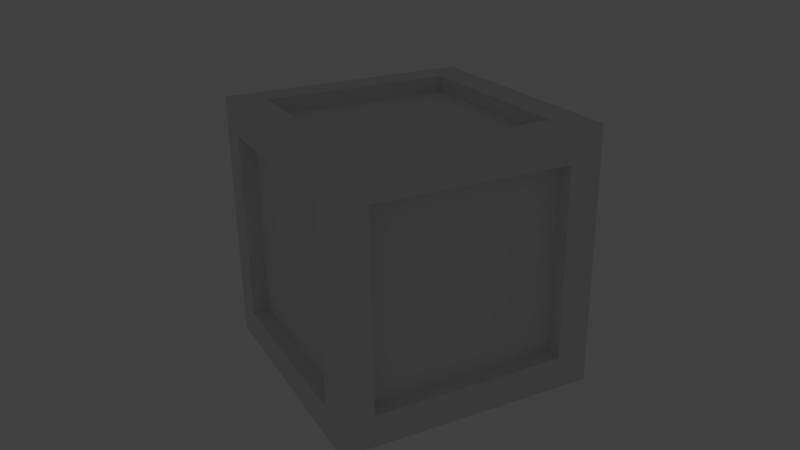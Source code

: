 # Source: crate.blend  (saved by Blender 2.61.0; exported with 4.5.12 LTS)
import bpy
from mathutils import Matrix  # noqa: F401  (used for matrix-valued properties, if any)

bpy.ops.wm.read_factory_settings(use_empty=True)
scene = bpy.context.scene
scene.name = 'Scene'

# ---- collections
col_collection_1 = bpy.data.collections.new('Collection 1'); scene.collection.children.link(col_collection_1)

# ---- materials (node trees are filled in below, after node groups)
mat_material = bpy.data.materials.new('Material')
mat_material.alpha_threshold = 0.0
mat_material.use_transparent_shadow = False
mat_material.roughness = 0.5
mat_material.line_color = (0.0, 0.0, 0.0, 1.0)
mat_material_001 = bpy.data.materials.new('Material.001')
mat_material_001.alpha_threshold = 0.0
mat_material_001.use_transparent_shadow = False
mat_material_001.roughness = 0.5
mat_material_001.line_color = (0.0, 0.0, 0.0, 1.0)

# ---- material node trees

# ---- world
world_world = bpy.data.worlds.new('World'); scene.world = world_world
world_world.color = (0.05088, 0.05088, 0.05088)
world_world.use_sun_shadow = False
world_world.sun_shadow_jitter_overblur = 0.0
world_world.cycles.sampling_method = 'MANUAL'
world_world.cycles.sample_map_resolution = 256

# ---- cameras
cam_camera = bpy.data.cameras.new('Camera')
cam_camera.clip_end = 100.0
cam_camera.lens = 35.0
cam_camera.sensor_width = 32.0
cam_camera.sensor_height = 18.0
cam_camera.ortho_scale = 7.314
cam_camera.dof.focus_distance = 0.0
cam_camera.dof.aperture_fstop = 128.0

# ---- lights
light_lamp = bpy.data.lights.new('Lamp', 'POINT')
light_lamp.transmission_factor = 0.0
light_lamp.cutoff_distance = 30.0
light_lamp.energy = 100.0
light_lamp.shadow_buffer_clip_start = 1.001
light_lamp.shadow_soft_size = 1.0
light_lamp.shadow_maximum_resolution = 0.006
light_lamp.use_absolute_resolution = True
light_lamp.cycles.use_multiple_importance_sampling = False

# ---- meshes
me_cube = bpy.data.meshes.new('Cube')
me_cube.from_pydata([(1.0, 1.0, -1.0), (1.0, -1.0, -1.0), (-1.0, -1.0, -1.0), (-1.0, 1.0, -1.0), (1.0, 1.0, 1.0), (1.0, -1.0, 1.0), (-1.0, -1.0, 1.0), (-1.0, 1.0, 1.0)], [], [(0, 1, 2, 3), (4, 7, 6, 5), (0, 4, 5, 1), (1, 5, 6, 2), (2, 6, 7, 3), (4, 0, 3, 7)])
_uv = me_cube.uv_layers.new(name='UVMap')
_uv.uv.foreach_set('vector', [0.6875, 1.0, 0.5625, 0.875, 0.6875, 0.75, 0.8125, 0.875, 0.6875, 1.0, 0.5625, 0.875, 0.6875, 0.75, 0.8125, 0.875, 0.6875, 1.0, 0.5625, 0.875, 0.6875, 0.75, 0.8125, 0.875, 0.6875, 1.0, 0.5625, 0.875, 0.6875, 0.75, 0.8125, 0.875, 0.6875, 1.0, 0.5625, 0.875, 0.6875, 0.75, 0.8125, 0.875, 0.5781, 0.4844, 0.7969, 0.4844, 0.7969, 0.7031, 0.5781, 0.7031])
me_cube.materials.append(mat_material)
me_cube.use_remesh_preserve_volume = False
me_cube.use_remesh_preserve_attributes = False
me_cube.use_mirror_vertex_groups = False
me_cube.update()
me_mesh = bpy.data.meshes.new('Mesh')
me_mesh.from_pydata([(14.0, 16.0, 16.0), (2.0, 16.0, 16.0), (2.0, 16.0, 14.0), (14.0, 16.0, 14.0), (14.0, 14.0, 16.0), (2.0, 14.0, 16.0), (2.0, 14.0, 14.0), (14.0, 14.0, 14.0), (14.0, 14.0, 14.0), (2.0, 14.0, 14.0), (2.0, 14.0, 2.0), (14.0, 14.0, 2.0), (14.0, 2.0, 14.0), (2.0, 2.0, 14.0), (2.0, 2.0, 2.0), (14.0, 2.0, 2.0), (0.0, 2.0, 14.0), (0.0, 2.0, 16.0), (2.0, 2.0, 16.0), (2.0, 2.0, 14.0), (0.0, 14.0, 14.0), (0.0, 14.0, 16.0), (2.0, 14.0, 16.0), (2.0, 14.0, 14.0), (16.0, 0.0, 16.0), (16.0, 0.0, 0.0), (14.0, 0.0, 0.0), (14.0, 0.0, 16.0), (16.0, 2.0, 16.0), (16.0, 2.0, 0.0), (14.0, 2.0, 0.0), (14.0, 2.0, 16.0), (16.0, 16.0, 0.0), (16.0, 16.0, 16.0), (14.0, 16.0, 16.0), (14.0, 16.0, 0.0), (16.0, 14.0, 0.0), (16.0, 14.0, 16.0), (14.0, 14.0, 16.0), (14.0, 14.0, 0.0), (2.0, 16.0, 0.0), (14.0, 16.0, 0.0), (14.0, 16.0, 2.0), (2.0, 16.0, 2.0), (2.0, 14.0, 0.0), (14.0, 14.0, 0.0), (14.0, 14.0, 2.0), (2.0, 14.0, 2.0), (14.0, 0.0, 0.0), (2.0, 0.0, 0.0), (2.0, 0.0, 2.0), (14.0, 0.0, 2.0), (14.0, 2.0, 0.0), (2.0, 2.0, 0.0), (2.0, 2.0, 2.0), (14.0, 2.0, 2.0), (0.0, 16.0, 16.0), (0.0, 16.0, 0.0), (2.0, 16.0, 0.0), (2.0, 16.0, 16.0), (0.0, 14.0, 16.0), (0.0, 14.0, 0.0), (2.0, 14.0, 0.0), (2.0, 14.0, 16.0), (2.0, 0.0, 16.0), (14.0, 0.0, 16.0), (14.0, 0.0, 14.0), (2.0, 0.0, 14.0), (2.0, 2.0, 16.0), (14.0, 2.0, 16.0), (14.0, 2.0, 14.0), (2.0, 2.0, 14.0), (0.0, 0.0, 0.0), (0.0, 0.0, 16.0), (2.0, 0.0, 16.0), (2.0, 0.0, 0.0), (0.0, 2.0, 0.0), (0.0, 2.0, 16.0), (2.0, 2.0, 16.0), (2.0, 2.0, 0.0), (14.0, 2.0, 16.0), (16.0, 2.0, 16.0), (16.0, 2.0, 14.0), (14.0, 2.0, 14.0), (14.0, 14.0, 16.0), (16.0, 14.0, 16.0), (16.0, 14.0, 14.0), (14.0, 14.0, 14.0), (16.0, 2.0, 2.0), (16.0, 2.0, 0.0), (14.0, 2.0, 0.0), (14.0, 2.0, 2.0), (16.0, 14.0, 2.0), (16.0, 14.0, 0.0), (14.0, 14.0, 0.0), (14.0, 14.0, 2.0), (2.0, 2.0, 0.0), (0.0, 2.0, 0.0), (0.0, 2.0, 2.0), (2.0, 2.0, 2.0), (2.0, 14.0, 0.0), (0.0, 14.0, 0.0), (0.0, 14.0, 2.0), (2.0, 14.0, 2.0)], [], [(0, 3, 2, 1), (4, 5, 6, 7), (0, 1, 5, 4), (3, 7, 6, 2), (8, 11, 10, 9), (12, 13, 14, 15), (8, 12, 15, 11), (9, 10, 14, 13), (8, 9, 13, 12), (11, 15, 14, 10), (16, 20, 23, 19), (17, 18, 22, 21), (16, 17, 21, 20), (19, 23, 22, 18), (24, 27, 26, 25), (28, 29, 30, 31), (24, 28, 31, 27), (25, 26, 30, 29), (24, 25, 29, 28), (27, 31, 30, 26), (32, 35, 34, 33), (36, 37, 38, 39), (32, 36, 39, 35), (33, 34, 38, 37), (32, 33, 37, 36), (35, 39, 38, 34), (40, 43, 42, 41), (44, 45, 46, 47), (40, 41, 45, 44), (43, 47, 46, 42), (48, 51, 50, 49), (52, 53, 54, 55), (48, 49, 53, 52), (51, 55, 54, 50), (56, 59, 58, 57), (60, 61, 62, 63), (56, 60, 63, 59), (57, 58, 62, 61), (56, 57, 61, 60), (59, 63, 62, 58), (64, 67, 66, 65), (68, 69, 70, 71), (64, 65, 69, 68), (67, 71, 70, 66), (72, 75, 74, 73), (76, 77, 78, 79), (72, 76, 79, 75), (73, 74, 78, 77), (72, 73, 77, 76), (75, 79, 78, 74), (80, 84, 87, 83), (81, 82, 86, 85), (80, 81, 85, 84), (83, 87, 86, 82), (88, 92, 95, 91), (89, 90, 94, 93), (88, 89, 93, 92), (91, 95, 94, 90), (96, 100, 103, 99), (97, 98, 102, 101), (96, 97, 101, 100), (99, 103, 102, 98)])
_uv = me_mesh.uv_layers.new(name='UVMap')
_uv.uv.foreach_set('vector', [0.2188, 0.75, 0.2188, 0.7812, 0.03125, 0.7812, 0.03125, 0.75, 0.5, 1.0, 0.3125, 1.0, 0.3125, 0.9688, 0.5, 0.9688, 0.2188, 1.0, 0.03125, 1.0, 0.03125, 0.9688, 0.2188, 0.9688, 0.5, 0.75, 0.5, 0.7812, 0.3125, 0.7812, 0.3125, 0.75, 0.03125, 0.7812, 0.03125, 0.9688, 0.2188, 0.9688, 0.2188, 0.7812, 0.2188, 0.9688, 0.03125, 0.9688, 0.03125, 0.7812, 0.2188, 0.7812, 0.03125, 0.9688, 0.03125, 0.7812, 0.2188, 0.7812, 0.2188, 0.9688, 0.2188, 0.9688, 0.03125, 0.9688, 0.03125, 0.7812, 0.2188, 0.7812, 0.2188, 0.9688, 0.03125, 0.9688, 0.03125, 0.7812, 0.2188, 0.7812, 0.03125, 0.6875, 0.03125, 0.5, 0.2188, 0.5, 0.2188, 0.6875, 0.5312, 0.7812, 0.5312, 0.9688, 0.5, 0.9688, 0.5, 0.7812, 0.0, 0.7812, 0.03125, 0.7812, 0.03125, 0.9688, 0.0, 0.9688, 0.2188, 0.7812, 0.25, 0.7812, 0.25, 0.9688, 0.2188, 0.9688, 0.3125, 0.7812, 0.3125, 0.9688, 0.2812, 0.9688, 0.2812, 0.7812, 0.25, 1.0, 0.2188, 1.0, 0.2188, 0.75, 0.25, 0.75, 0.2812, 0.75, 0.5312, 0.75, 0.5312, 0.7812, 0.2812, 0.7812, 0.25, 0.75, 0.25, 0.7812, 0.2188, 0.7812, 0.2188, 0.75, 0.0, 0.4688, 0.03125, 0.4688, 0.03125, 0.5, 0.0, 0.5, 0.0, 0.75, 0.25, 0.75, 0.25, 0.7812, 0.0, 0.7812, 0.5312, 1.0, 0.5, 1.0, 0.5, 0.75, 0.5312, 0.75, 0.25, 1.0, 0.2188, 1.0, 0.2188, 0.75, 0.25, 0.75, 0.5312, 1.0, 0.2812, 1.0, 0.2812, 0.9688, 0.5312, 0.9688, 0.0, 0.7188, 0.0, 0.6875, 0.03125, 0.6875, 0.03125, 0.7188, 0.25, 1.0, 0.2188, 1.0, 0.2188, 0.9688, 0.25, 0.9688, 0.25, 1.0, 0.0, 1.0, 0.0, 0.9688, 0.25, 0.9688, 0.5312, 1.0, 0.5, 1.0, 0.5, 0.75, 0.5312, 0.75, 0.03125, 1.0, 0.03125, 0.9688, 0.2188, 0.9688, 0.2188, 1.0, 0.5, 0.5, 0.3125, 0.5, 0.3125, 0.4688, 0.5, 0.4688, 0.2188, 0.7188, 0.03125, 0.7188, 0.03125, 0.6875, 0.2188, 0.6875, 0.5, 1.0, 0.5, 0.9688, 0.3125, 0.9688, 0.3125, 1.0, 0.2188, 0.75, 0.2188, 0.7812, 0.03125, 0.7812, 0.03125, 0.75, 0.3125, 0.6875, 0.5, 0.6875, 0.5, 0.7188, 0.3125, 0.7188, 0.03125, 0.4688, 0.2188, 0.4688, 0.2188, 0.5, 0.03125, 0.5, 0.5, 0.75, 0.5, 0.7812, 0.3125, 0.7812, 0.3125, 0.75, 0.0, 0.75, 0.03125, 0.75, 0.03125, 1.0, 0.0, 1.0, 0.5312, 1.0, 0.2812, 1.0, 0.2812, 0.9688, 0.5312, 0.9688, 0.0, 1.0, 0.0, 0.9688, 0.03125, 0.9688, 0.03125, 1.0, 0.25, 0.7188, 0.2188, 0.7188, 0.2188, 0.6875, 0.25, 0.6875, 0.25, 1.0, 0.0, 1.0, 0.0, 0.9688, 0.25, 0.9688, 0.2812, 0.75, 0.3125, 0.75, 0.3125, 1.0, 0.2812, 1.0, 0.03125, 1.0, 0.03125, 0.9688, 0.2188, 0.9688, 0.2188, 1.0, 0.3125, 0.75, 0.5, 0.75, 0.5, 0.7812, 0.3125, 0.7812, 0.03125, 0.75, 0.2188, 0.75, 0.2188, 0.7812, 0.03125, 0.7812, 0.3125, 1.0, 0.3125, 0.9688, 0.5, 0.9688, 0.5, 1.0, 0.0, 0.75, 0.03125, 0.75, 0.03125, 1.0, 0.0, 1.0, 0.2812, 0.75, 0.5312, 0.75, 0.5312, 0.7812, 0.2812, 0.7812, 0.25, 0.4688, 0.25, 0.5, 0.2188, 0.5, 0.2188, 0.4688, 0.0, 0.75, 0.03125, 0.75, 0.03125, 0.7812, 0.0, 0.7812, 0.0, 0.75, 0.25, 0.75, 0.25, 0.7812, 0.0, 0.7812, 0.2812, 0.75, 0.3125, 0.75, 0.3125, 1.0, 0.2812, 1.0, 0.5312, 0.7812, 0.5312, 0.9688, 0.5, 0.9688, 0.5, 0.7812, 0.0, 0.7812, 0.03125, 0.7812, 0.03125, 0.9688, 0.0, 0.9688, 0.2188, 0.7812, 0.25, 0.7812, 0.25, 0.9688, 0.2188, 0.9688, 0.3125, 0.7812, 0.3125, 0.9688, 0.2812, 0.9688, 0.2812, 0.7812, 0.5312, 0.7812, 0.5312, 0.9688, 0.5, 0.9688, 0.5, 0.7812, 0.0, 0.5, 0.03125, 0.5, 0.03125, 0.6875, 0.0, 0.6875, 0.2188, 0.7812, 0.25, 0.7812, 0.25, 0.9688, 0.2188, 0.9688, 0.3125, 0.5, 0.3125, 0.6875, 0.2812, 0.6875, 0.2812, 0.5, 0.5312, 0.5, 0.5312, 0.6875, 0.5, 0.6875, 0.5, 0.5, 0.0, 0.7812, 0.03125, 0.7812, 0.03125, 0.9688, 0.0, 0.9688, 0.2188, 0.5, 0.25, 0.5, 0.25, 0.6875, 0.2188, 0.6875, 0.3125, 0.7812, 0.3125, 0.9688, 0.2812, 0.9688, 0.2812, 0.7812])
me_mesh.materials.append(mat_material_001)
me_mesh.use_remesh_preserve_volume = False
me_mesh.use_remesh_preserve_attributes = False
me_mesh.use_mirror_vertex_groups = False
me_mesh.update()

# ---- objects
ob_cube = bpy.data.objects.new('Cube', me_cube)
ob_mesh = bpy.data.objects.new('Mesh', me_mesh)
ob_lamp = bpy.data.objects.new('Lamp', light_lamp)
ob_camera = bpy.data.objects.new('Camera', cam_camera)

# ---- transforms, parenting, visibility, modifiers, constraints
ob_cube.location = (8.0, -8.0, 8.0)
ob_cube.scale = (7.0, 7.0, 7.0)
ob_cube.lineart.crease_threshold = 0.0
ob_mesh.location = (0.0, 0.0, 0.0)
ob_mesh.rotation_euler = (1.571, -0.0, 0.0)
ob_mesh.lineart.crease_threshold = 0.0
ob_lamp.location = (4.076, 1.005, 5.904)
ob_lamp.rotation_euler = (0.6503, 0.05522, 1.866)
ob_lamp.lock_rotations_4d = False
ob_lamp.empty_display_type = 'ARROWS'
ob_lamp.color = (0.0, 0.0, 0.0, 0.0)
ob_lamp.lineart.crease_threshold = 0.0
ob_camera.location = (-14.34, -51.31, 29.34)
ob_camera.rotation_euler = (1.172, 0.01327, -0.4771)
ob_camera.scale = (1.0, 1.0, 1.0)
ob_camera.lock_rotations_4d = False
ob_camera.empty_display_type = 'ARROWS'
ob_camera.color = (0.0, 0.0, 0.0, 0.0)
ob_camera.display_type = 'WIRE'
ob_camera.lineart.crease_threshold = 0.0

# ---- collection membership
col_collection_1.objects.link(ob_cube)
col_collection_1.objects.link(ob_mesh)
col_collection_1.objects.link(ob_lamp)
col_collection_1.objects.link(ob_camera)

# ---- scene / render settings (as saved in the file)
scene.camera = ob_camera
scene.frame_start = 1; scene.frame_end = 250; scene.frame_set(0)
scene.render.engine = 'BLENDER_EEVEE_NEXT'
scene.render.image_settings.color_mode = 'RGB'
scene.render.image_settings.compression = 90
scene.render.resolution_percentage = 50
scene.render.dither_intensity = 0.0
scene.render.bake_margin = 2
scene.render.bake_bias = 0.0
scene.cycles.use_denoising = False
scene.cycles.samples = 10
scene.cycles.sampling_pattern = 'TABULATED_SOBOL'
scene.cycles.light_sampling_threshold = 0.0
scene.cycles.use_adaptive_sampling = False
scene.cycles.use_light_tree = False
scene.cycles.blur_glossy = 0.0
scene.cycles.volume_bounces = 1
scene.cycles.pixel_filter_type = 'GAUSSIAN'
scene.cycles.sample_clamp_indirect = 0.0
scene.view_settings.view_transform = 'Standard'
bpy.context.view_layer.update()

